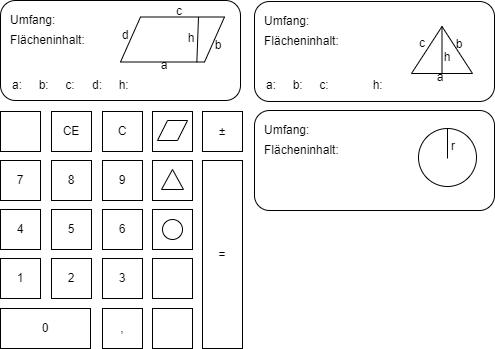

The diagram above was exported from draw.io. Its source (the exported page's mxGraphModel, read from the mxfile embedded in the PNG):
<mxGraphModel dx="1434" dy="844" grid="1" gridSize="10" guides="1" tooltips="1" connect="1" arrows="1" fold="1" page="1" pageScale="1" pageWidth="827" pageHeight="1169" math="0" shadow="0">
  <root>
    <mxCell id="0" />
    <mxCell id="1" parent="0" />
    <mxCell id="7GjrWeOii1anuz12gfuY-1" value="7" style="rounded=0;whiteSpace=wrap;html=1;" parent="1" vertex="1">
      <mxGeometry x="240" y="280" width="40" height="40" as="geometry" />
    </mxCell>
    <mxCell id="7GjrWeOii1anuz12gfuY-2" value="8" style="rounded=0;whiteSpace=wrap;html=1;" parent="1" vertex="1">
      <mxGeometry x="291" y="280" width="40" height="40" as="geometry" />
    </mxCell>
    <mxCell id="7GjrWeOii1anuz12gfuY-3" value="9" style="rounded=0;whiteSpace=wrap;html=1;" parent="1" vertex="1">
      <mxGeometry x="342" y="280" width="40" height="40" as="geometry" />
    </mxCell>
    <mxCell id="7GjrWeOii1anuz12gfuY-4" value="4" style="rounded=0;whiteSpace=wrap;html=1;" parent="1" vertex="1">
      <mxGeometry x="240" y="329" width="40" height="40" as="geometry" />
    </mxCell>
    <mxCell id="7GjrWeOii1anuz12gfuY-5" value="5" style="rounded=0;whiteSpace=wrap;html=1;" parent="1" vertex="1">
      <mxGeometry x="291" y="329" width="40" height="40" as="geometry" />
    </mxCell>
    <mxCell id="7GjrWeOii1anuz12gfuY-6" value="6" style="rounded=0;whiteSpace=wrap;html=1;" parent="1" vertex="1">
      <mxGeometry x="342" y="329" width="40" height="40" as="geometry" />
    </mxCell>
    <mxCell id="7GjrWeOii1anuz12gfuY-7" value="1" style="rounded=0;whiteSpace=wrap;html=1;" parent="1" vertex="1">
      <mxGeometry x="240" y="378" width="40" height="40" as="geometry" />
    </mxCell>
    <mxCell id="7GjrWeOii1anuz12gfuY-8" value="2" style="rounded=0;whiteSpace=wrap;html=1;" parent="1" vertex="1">
      <mxGeometry x="291" y="378" width="40" height="40" as="geometry" />
    </mxCell>
    <mxCell id="7GjrWeOii1anuz12gfuY-9" value="3" style="rounded=0;whiteSpace=wrap;html=1;" parent="1" vertex="1">
      <mxGeometry x="342" y="378" width="40" height="40" as="geometry" />
    </mxCell>
    <mxCell id="7GjrWeOii1anuz12gfuY-10" value="0" style="rounded=0;whiteSpace=wrap;html=1;" parent="1" vertex="1">
      <mxGeometry x="240" y="428" width="90" height="40" as="geometry" />
    </mxCell>
    <mxCell id="7GjrWeOii1anuz12gfuY-11" value="," style="rounded=0;whiteSpace=wrap;html=1;" parent="1" vertex="1">
      <mxGeometry x="342" y="428" width="40" height="40" as="geometry" />
    </mxCell>
    <mxCell id="7GjrWeOii1anuz12gfuY-12" value="" style="rounded=0;whiteSpace=wrap;html=1;" parent="1" vertex="1">
      <mxGeometry x="240" y="231" width="40" height="40" as="geometry" />
    </mxCell>
    <mxCell id="7GjrWeOii1anuz12gfuY-13" value="CE" style="rounded=0;whiteSpace=wrap;html=1;" parent="1" vertex="1">
      <mxGeometry x="291" y="231" width="40" height="40" as="geometry" />
    </mxCell>
    <mxCell id="7GjrWeOii1anuz12gfuY-14" value="C" style="rounded=0;whiteSpace=wrap;html=1;" parent="1" vertex="1">
      <mxGeometry x="342" y="231" width="40" height="40" as="geometry" />
    </mxCell>
    <mxCell id="7GjrWeOii1anuz12gfuY-15" value="" style="rounded=0;whiteSpace=wrap;html=1;" parent="1" vertex="1">
      <mxGeometry x="392" y="280" width="40" height="40" as="geometry" />
    </mxCell>
    <mxCell id="7GjrWeOii1anuz12gfuY-16" value="" style="rounded=0;whiteSpace=wrap;html=1;" parent="1" vertex="1">
      <mxGeometry x="392" y="329" width="40" height="40" as="geometry" />
    </mxCell>
    <mxCell id="7GjrWeOii1anuz12gfuY-17" value="" style="rounded=0;whiteSpace=wrap;html=1;" parent="1" vertex="1">
      <mxGeometry x="392" y="378" width="40" height="40" as="geometry" />
    </mxCell>
    <mxCell id="7GjrWeOii1anuz12gfuY-18" value="" style="rounded=0;whiteSpace=wrap;html=1;" parent="1" vertex="1">
      <mxGeometry x="392" y="428" width="40" height="40" as="geometry" />
    </mxCell>
    <mxCell id="7GjrWeOii1anuz12gfuY-19" value="" style="rounded=0;whiteSpace=wrap;html=1;" parent="1" vertex="1">
      <mxGeometry x="392" y="231" width="40" height="40" as="geometry" />
    </mxCell>
    <mxCell id="7GjrWeOii1anuz12gfuY-21" value="=" style="rounded=0;whiteSpace=wrap;html=1;" parent="1" vertex="1">
      <mxGeometry x="442" y="280" width="40" height="188" as="geometry" />
    </mxCell>
    <mxCell id="7GjrWeOii1anuz12gfuY-22" value="±" style="rounded=0;whiteSpace=wrap;html=1;" parent="1" vertex="1">
      <mxGeometry x="442" y="231" width="40" height="40" as="geometry" />
    </mxCell>
    <mxCell id="7GjrWeOii1anuz12gfuY-23" value="" style="shape=flexArrow;endArrow=classic;html=1;rounded=0;endWidth=2.3783693912754327;endSize=1.3485254691689008;width=3.2171581769437;fillColor=#FFFFFF;strokeColor=#FFFFFF;" parent="1" edge="1">
      <mxGeometry width="50" height="50" relative="1" as="geometry">
        <mxPoint x="275" y="250.94" as="sourcePoint" />
        <mxPoint x="245" y="250.82999999999998" as="targetPoint" />
      </mxGeometry>
    </mxCell>
    <mxCell id="7GjrWeOii1anuz12gfuY-24" value="" style="rounded=1;whiteSpace=wrap;html=1;" parent="1" vertex="1">
      <mxGeometry x="240" y="120" width="240" height="100" as="geometry" />
    </mxCell>
    <mxCell id="7GjrWeOii1anuz12gfuY-25" value="Umfang:" style="text;html=1;align=left;verticalAlign=middle;whiteSpace=wrap;rounded=0;" parent="1" vertex="1">
      <mxGeometry x="248" y="125" width="60" height="30" as="geometry" />
    </mxCell>
    <mxCell id="7GjrWeOii1anuz12gfuY-27" value="Flächeninhalt:" style="text;html=1;align=left;verticalAlign=middle;whiteSpace=wrap;rounded=0;" parent="1" vertex="1">
      <mxGeometry x="248" y="145" width="60" height="30" as="geometry" />
    </mxCell>
    <mxCell id="7GjrWeOii1anuz12gfuY-33" value="" style="triangle;whiteSpace=wrap;html=1;direction=north;" parent="1" vertex="1">
      <mxGeometry x="401" y="289" width="22" height="20" as="geometry" />
    </mxCell>
    <mxCell id="7GjrWeOii1anuz12gfuY-36" value="" style="ellipse;whiteSpace=wrap;html=1;aspect=fixed;" parent="1" vertex="1">
      <mxGeometry x="402" y="339" width="20" height="20" as="geometry" />
    </mxCell>
    <mxCell id="7GjrWeOii1anuz12gfuY-37" value="" style="rounded=1;whiteSpace=wrap;html=1;" parent="1" vertex="1">
      <mxGeometry x="494" y="121" width="240" height="100" as="geometry" />
    </mxCell>
    <mxCell id="7GjrWeOii1anuz12gfuY-38" value="Umfang:" style="text;html=1;align=left;verticalAlign=middle;whiteSpace=wrap;rounded=0;" parent="1" vertex="1">
      <mxGeometry x="502" y="126" width="60" height="30" as="geometry" />
    </mxCell>
    <mxCell id="7GjrWeOii1anuz12gfuY-39" value="Flächeninhalt:" style="text;html=1;align=left;verticalAlign=middle;whiteSpace=wrap;rounded=0;" parent="1" vertex="1">
      <mxGeometry x="502" y="146" width="60" height="30" as="geometry" />
    </mxCell>
    <mxCell id="7GjrWeOii1anuz12gfuY-41" value="" style="triangle;whiteSpace=wrap;html=1;direction=north;" parent="1" vertex="1">
      <mxGeometry x="651" y="146" width="61" height="47" as="geometry" />
    </mxCell>
    <mxCell id="7GjrWeOii1anuz12gfuY-43" value="" style="rounded=1;whiteSpace=wrap;html=1;" parent="1" vertex="1">
      <mxGeometry x="494" y="230" width="240" height="100" as="geometry" />
    </mxCell>
    <mxCell id="7GjrWeOii1anuz12gfuY-44" value="Umfang:" style="text;html=1;align=left;verticalAlign=middle;whiteSpace=wrap;rounded=0;" parent="1" vertex="1">
      <mxGeometry x="502" y="235" width="60" height="30" as="geometry" />
    </mxCell>
    <mxCell id="7GjrWeOii1anuz12gfuY-45" value="Flächeninhalt:" style="text;html=1;align=left;verticalAlign=middle;whiteSpace=wrap;rounded=0;" parent="1" vertex="1">
      <mxGeometry x="502" y="255" width="60" height="30" as="geometry" />
    </mxCell>
    <mxCell id="7GjrWeOii1anuz12gfuY-47" value="" style="ellipse;whiteSpace=wrap;html=1;aspect=fixed;" parent="1" vertex="1">
      <mxGeometry x="658" y="248" width="58" height="58" as="geometry" />
    </mxCell>
    <mxCell id="7GjrWeOii1anuz12gfuY-60" value="a:&lt;span style=&quot;white-space: pre;&quot;&gt;&#09;&lt;/span&gt;b:&lt;span style=&quot;white-space: pre;&quot;&gt;&#09;&lt;/span&gt;c:&lt;span style=&quot;white-space: pre;&quot;&gt;&#09;&lt;/span&gt;d:&lt;span style=&quot;white-space: pre;&quot;&gt;&#09;&lt;/span&gt;h:" style="text;html=1;align=left;verticalAlign=middle;whiteSpace=wrap;rounded=0;" parent="1" vertex="1">
      <mxGeometry x="250" y="190" width="60" height="30" as="geometry" />
    </mxCell>
    <mxCell id="7GjrWeOii1anuz12gfuY-61" value="" style="shape=parallelogram;perimeter=parallelogramPerimeter;whiteSpace=wrap;html=1;fixedSize=1;" parent="1" vertex="1">
      <mxGeometry x="360" y="136.5" width="104" height="45" as="geometry" />
    </mxCell>
    <mxCell id="7GjrWeOii1anuz12gfuY-62" value="" style="shape=parallelogram;perimeter=parallelogramPerimeter;whiteSpace=wrap;html=1;fixedSize=1;size=10;" parent="1" vertex="1">
      <mxGeometry x="397" y="240" width="30" height="20" as="geometry" />
    </mxCell>
    <mxCell id="7GjrWeOii1anuz12gfuY-68" value="a" style="text;html=1;align=center;verticalAlign=middle;whiteSpace=wrap;rounded=0;" parent="1" vertex="1">
      <mxGeometry x="401" y="181.5" width="6" height="6" as="geometry" />
    </mxCell>
    <mxCell id="7GjrWeOii1anuz12gfuY-69" value="" style="endArrow=none;html=1;rounded=0;exitX=0.75;exitY=0;exitDx=0;exitDy=0;entryX=0.734;entryY=1.006;entryDx=0;entryDy=0;entryPerimeter=0;" parent="1" source="7GjrWeOii1anuz12gfuY-61" target="7GjrWeOii1anuz12gfuY-61" edge="1">
      <mxGeometry width="50" height="50" relative="1" as="geometry">
        <mxPoint x="380" y="228" as="sourcePoint" />
        <mxPoint x="430" y="178" as="targetPoint" />
      </mxGeometry>
    </mxCell>
    <mxCell id="7GjrWeOii1anuz12gfuY-70" value="h" style="text;html=1;align=center;verticalAlign=middle;whiteSpace=wrap;rounded=0;" parent="1" vertex="1">
      <mxGeometry x="401" y="143" width="60" height="30" as="geometry" />
    </mxCell>
    <mxCell id="7GjrWeOii1anuz12gfuY-71" value="b" style="text;html=1;align=center;verticalAlign=middle;whiteSpace=wrap;rounded=0;" parent="1" vertex="1">
      <mxGeometry x="455" y="161.5" width="6" height="6" as="geometry" />
    </mxCell>
    <mxCell id="7GjrWeOii1anuz12gfuY-72" value="c" style="text;html=1;align=center;verticalAlign=middle;whiteSpace=wrap;rounded=0;" parent="1" vertex="1">
      <mxGeometry x="416" y="127.5" width="6" height="6" as="geometry" />
    </mxCell>
    <mxCell id="7GjrWeOii1anuz12gfuY-73" value="d" style="text;html=1;align=center;verticalAlign=middle;whiteSpace=wrap;rounded=0;" parent="1" vertex="1">
      <mxGeometry x="362" y="151.5" width="6" height="6" as="geometry" />
    </mxCell>
    <mxCell id="7GjrWeOii1anuz12gfuY-74" value="c" style="text;html=1;align=center;verticalAlign=middle;whiteSpace=wrap;rounded=0;" parent="1" vertex="1">
      <mxGeometry x="659" y="159.5" width="6" height="6" as="geometry" />
    </mxCell>
    <mxCell id="7GjrWeOii1anuz12gfuY-75" value="a" style="text;html=1;align=center;verticalAlign=middle;whiteSpace=wrap;rounded=0;" parent="1" vertex="1">
      <mxGeometry x="677" y="193.5" width="6" height="6" as="geometry" />
    </mxCell>
    <mxCell id="7GjrWeOii1anuz12gfuY-76" value="b" style="text;html=1;align=center;verticalAlign=middle;whiteSpace=wrap;rounded=0;" parent="1" vertex="1">
      <mxGeometry x="696" y="160.5" width="6" height="6" as="geometry" />
    </mxCell>
    <mxCell id="7GjrWeOii1anuz12gfuY-77" value="" style="endArrow=none;html=1;rounded=0;exitX=0;exitY=0.5;exitDx=0;exitDy=0;entryX=1;entryY=0.5;entryDx=0;entryDy=0;" parent="1" source="7GjrWeOii1anuz12gfuY-41" target="7GjrWeOii1anuz12gfuY-41" edge="1">
      <mxGeometry width="50" height="50" relative="1" as="geometry">
        <mxPoint x="682" y="197" as="sourcePoint" />
        <mxPoint x="682" y="147" as="targetPoint" />
      </mxGeometry>
    </mxCell>
    <mxCell id="7GjrWeOii1anuz12gfuY-78" value="h" style="text;html=1;align=center;verticalAlign=middle;whiteSpace=wrap;rounded=0;" parent="1" vertex="1">
      <mxGeometry x="684" y="173.5" width="6" height="6" as="geometry" />
    </mxCell>
    <mxCell id="7GjrWeOii1anuz12gfuY-79" value="a:&lt;span style=&quot;white-space: pre;&quot;&gt;&#09;&lt;/span&gt;b:&lt;span style=&quot;white-space: pre;&quot;&gt;&#09;&lt;/span&gt;c:&lt;span style=&quot;white-space: pre;&quot;&gt;&#09;&lt;/span&gt;&lt;span style=&quot;white-space: pre;&quot;&gt;&#09;&lt;/span&gt;h:" style="text;html=1;align=left;verticalAlign=middle;whiteSpace=wrap;rounded=0;" parent="1" vertex="1">
      <mxGeometry x="504" y="190" width="60" height="30" as="geometry" />
    </mxCell>
    <mxCell id="7GjrWeOii1anuz12gfuY-80" value="" style="endArrow=none;html=1;rounded=0;" parent="1" edge="1">
      <mxGeometry width="50" height="50" relative="1" as="geometry">
        <mxPoint x="687" y="278" as="sourcePoint" />
        <mxPoint x="687" y="248" as="targetPoint" />
      </mxGeometry>
    </mxCell>
    <mxCell id="7GjrWeOii1anuz12gfuY-82" value="r" style="text;html=1;align=center;verticalAlign=middle;whiteSpace=wrap;rounded=0;" parent="1" vertex="1">
      <mxGeometry x="690" y="262.5" width="6" height="6" as="geometry" />
    </mxCell>
  </root>
</mxGraphModel>